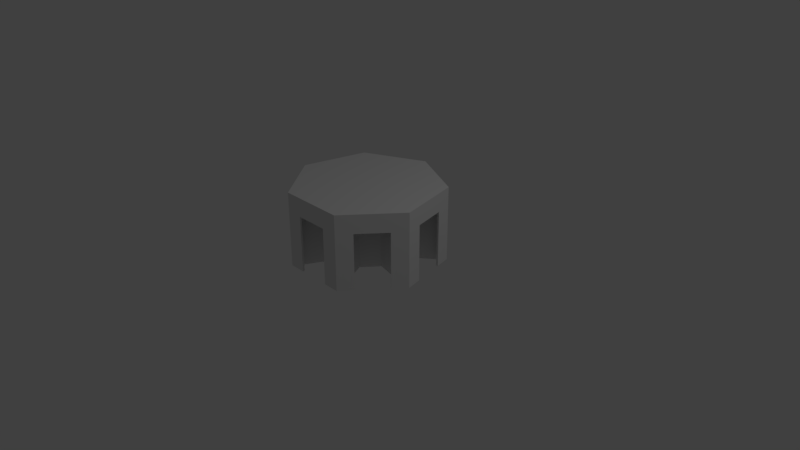 # Source: heptagon_2.blend  (saved by Blender 2.79.0; exported with 4.5.12 LTS)
import bpy
from mathutils import Matrix  # noqa: F401  (used for matrix-valued properties, if any)

bpy.ops.wm.read_factory_settings(use_empty=True)
scene = bpy.context.scene
scene.name = 'Scene'

# ---- collections
col_collection_1 = bpy.data.collections.new('Collection 1'); scene.collection.children.link(col_collection_1)

# ---- world
world_world = bpy.data.worlds.new('World'); scene.world = world_world
world_world.color = (0.05088, 0.05088, 0.05088)
world_world.use_sun_shadow = False
world_world.sun_shadow_jitter_overblur = 0.0
world_world.cycles.sampling_method = 'MANUAL'

# ---- cameras
cam_camera = bpy.data.cameras.new('Camera')
cam_camera.clip_end = 100.0
cam_camera.lens = 35.0
cam_camera.sensor_width = 32.0
cam_camera.sensor_height = 18.0
cam_camera.ortho_scale = 7.314
cam_camera.dof.focus_distance = 0.0
cam_camera.dof.aperture_fstop = 128.0

# ---- lights
light_lamp = bpy.data.lights.new('Lamp', 'POINT')
light_lamp.transmission_factor = 0.0
light_lamp.cutoff_distance = 30.0
light_lamp.energy = 100.0
light_lamp.shadow_buffer_clip_start = 1.001
light_lamp.shadow_soft_size = 0.1
light_lamp.shadow_maximum_resolution = 0.006
light_lamp.use_absolute_resolution = True

# ---- meshes
me_circle = bpy.data.meshes.new('Circle')
me_circle.from_pydata([(0.0, 1.0, 0.0), (-0.7818, 0.6235, 0.0), (-0.9749, -0.2225, 0.0), (-0.4339, -0.901, 0.0), (0.4339, -0.901, 0.0), (0.9749, -0.2225, 0.0), (0.7818, 0.6235, 0.0), (-0.2746, 0.219, 5.96e-08), (-0.025, 0.3669, 1.0), (-0.2713, 0.2483, 1.0), (-0.3523, -0.1064, 1.0), (-0.1365, -0.3417, 1.0), (0.1813, -0.3197, 1.0), (0.3627, -0.05777, 1.0), (0.2713, 0.2477, 1.0), (-0.7351, 0.6182, 1.0), (-0.025, 0.9602, 1.0), (-0.9299, -0.2383, 1.0), (-0.3937, -0.8757, 1.0), (0.4391, -0.8549, 1.0), (0.9425, -0.1901, 1.0), (0.736, 0.6183, 1.0), (-0.2746, 0.219, 1.0), (-2.146e-08, 0.3512, 1.0), (-0.3424, -0.07814, 1.0), (-2.146e-08, 0.3512, 5.96e-08), (-0.3424, -0.07814, 5.96e-08), (-0.1524, -0.3164, 5.96e-08), (0.1524, -0.3164, 5.96e-08), (0.3424, -0.07814, 5.96e-08), (0.2746, 0.219, 5.96e-08), (-0.7662, 0.5789, 1.0), (0.02453, 0.961, 1.0), (-0.3026, 0.2092, 1.0), (0.02453, 0.3666, 1.0), (0.0, 1.0, 1.0), (0.7667, 0.5802, 1.0), (-2.146e-08, 0.3512, 1.0), (0.3018, 0.2094, 1.0), (0.7818, 0.6235, 1.0), (0.9312, -0.2378, 1.0), (0.2746, 0.219, 1.0), (0.352, -0.1056, 1.0), (0.9749, -0.2225, 1.0), (0.3937, -0.8757, 1.0), (0.3424, -0.07814, 1.0), (0.1365, -0.3417, 1.0), (0.4339, -0.901, 1.0), (-0.4392, -0.8536, 1.0), (0.1524, -0.3164, 1.0), (-0.1821, -0.3197, 1.0), (-0.4339, -0.901, 1.0), (-0.9415, -0.1891, 1.0), (-0.1524, -0.3164, 1.0), (-0.3633, -0.05717, 1.0), (-0.9749, -0.2225, 1.0), (-0.7818, 0.6235, 1.0), (-0.3424, -0.07814, 1.0), (-0.2746, 0.219, 1.0), (-0.2746, 0.219, 1.0), (-0.7662, 0.5789, 1.0), (-0.3026, 0.2092, 1.0), (-0.9415, -0.1891, 0.0), (-0.7662, 0.5789, 0.0), (-0.3633, -0.05717, 0.0), (-0.3026, 0.2092, 0.0), (-0.7351, 0.6182, 0.0), (-0.025, 0.9602, 0.0), (-0.2713, 0.2483, 0.0), (-0.025, 0.3669, 0.0), (0.02453, 0.961, 0.0), (0.736, 0.6183, 0.0), (0.02453, 0.3666, 0.0), (0.2713, 0.2477, 0.0), (0.7667, 0.5802, 1.0), (0.9425, -0.1901, 1.0), (0.3018, 0.2094, 1.0), (0.3627, -0.05777, 1.0), (0.7667, 0.5802, 0.0), (0.9425, -0.1901, 0.0), (0.3018, 0.2094, 0.0), (0.3627, -0.05777, 0.0), (0.9312, -0.2378, 0.0), (0.4391, -0.8549, 0.0), (0.352, -0.1056, 0.0), (0.1813, -0.3197, 0.0), (0.3937, -0.8757, 0.0), (-0.3937, -0.8757, 0.0), (0.1365, -0.3417, 0.0), (-0.1365, -0.3417, 0.0), (-0.4392, -0.8536, 0.0), (-0.9299, -0.2383, 0.0), (-0.1821, -0.3197, 0.0), (-0.3523, -0.1064, 0.0), (-0.8784, 0.2005, 1.0), (-0.8539, 0.1949, 1.0), (-0.8301, 0.412, 0.0), (-0.8301, 0.412, 1.0), (-0.8101, 0.3869, 1.0), (-0.9267, -0.01102, 0.0), (-0.9267, -0.01102, 1.0), (-0.8977, 0.002879, 1.0), (0.0, 1.0, 0.5), (0.7818, 0.6235, 0.5), (0.9749, -0.2225, 0.5), (-0.7818, 0.6235, 0.5), (0.4339, -0.901, 0.5), (-0.4339, -0.901, 0.5), (-0.9749, -0.2225, 0.5), (-0.8301, 0.412, 0.5), (-0.9267, -0.01102, 0.5), (0.0, 1.0, 0.75), (-0.7818, 0.6235, 0.75), (-0.8784, 0.2005, 0.75), (-0.8301, 0.412, 0.75), (-0.9267, -0.01102, 0.75), (0.7818, 0.6235, 0.75), (0.9749, -0.2225, 0.75), (0.4339, -0.901, 0.75), (-0.4339, -0.901, 0.75), (-0.9749, -0.2225, 0.75), (-0.3633, -0.05717, 0.5), (-0.9415, -0.1891, 0.5), (-0.3026, 0.2092, 0.5), (-0.7662, 0.5789, 0.5), (-0.9415, -0.1891, 0.75), (-0.3633, -0.05717, 0.75), (-0.3026, 0.2092, 0.75), (-0.7662, 0.5789, 0.75), (-0.8539, 0.1949, 0.75), (-0.8101, 0.3869, 0.75), (-0.8977, 0.002879, 0.75), (-0.8101, 0.3869, 0.75), (-0.8977, 0.002879, 0.75), (-0.8539, 0.1949, 0.75), (-0.9267, -0.01102, 0.0), (-0.8301, 0.412, 0.0), (-0.8301, 0.412, 0.5), (-0.9267, -0.01102, 0.5), (-0.8301, 0.412, 0.75), (-0.9267, -0.01102, 0.75), (-0.8784, 0.2005, 0.75), (-0.9024, -0.01655, 0.0), (-0.8059, 0.4065, 0.0), (-0.8059, 0.4065, 0.5), (-0.9024, -0.01655, 0.5), (-0.8059, 0.4065, 0.75), (-0.9024, -0.01655, 0.75), (-0.8541, 0.195, 0.75), (-0.5864, 0.7176, 0.75), (-0.3909, 0.8117, 1.0), (-0.3801, 0.7892, 1.0), (-0.5864, 0.7176, 0.5), (-0.3909, 0.8117, 0.75), (-0.3909, 0.8117, 0.75), (-0.1955, 0.9059, 0.0), (-0.1955, 0.9059, 1.0), (-0.2025, 0.8747, 1.0), (-0.1955, 0.9059, 0.5), (-0.1955, 0.9059, 0.5), (-0.1955, 0.9059, 0.75), (-0.5864, 0.7176, 0.0), (-0.5864, 0.7176, 1.0), (-0.5576, 0.7037, 1.0), (-0.1955, 0.9059, 0.75), (-0.5864, 0.7176, 0.5), (-0.5864, 0.7176, 0.75), (-0.025, 0.9602, 0.5), (-0.025, 0.3669, 0.5), (-0.2713, 0.2483, 0.5), (-0.7351, 0.6182, 0.5), (-0.5754, 0.6948, 0.75), (-0.1955, 0.9059, 0.0), (-0.5864, 0.7176, 0.0), (-0.025, 0.3669, 0.75), (-0.2713, 0.2483, 0.75), (-0.7351, 0.6182, 0.75), (-0.025, 0.9602, 0.75), (-0.3801, 0.7892, 0.75), (-0.2025, 0.8747, 0.75), (-0.5576, 0.7037, 0.75), (-0.38, 0.789, 0.75), (-0.1845, 0.8831, 0.5), (-0.1845, 0.8831, 0.75), (-0.1845, 0.8831, -1.863e-09), (-0.5754, 0.6948, -1.863e-09), (-0.5754, 0.6948, 0.5), (0.1845, 0.8831, 0.75), (0.3909, 0.8117, 1.0), (0.3803, 0.7896, 1.0), (0.3799, 0.789, 0.75), (0.3909, 0.8117, 0.75), (0.5864, 0.7176, 0.0), (0.5864, 0.7176, 1.0), (0.5581, 0.704, 1.0), (0.5864, 0.7176, 0.5), (0.5864, 0.7176, 0.75), (0.2024, 0.8753, 1.0), (0.1955, 0.9059, 0.0), (0.1955, 0.9059, 1.0), (0.1955, 0.9059, 0.5), (0.1955, 0.9059, 0.75), (0.02453, 0.3666, 0.5), (0.02453, 0.961, 0.5), (0.736, 0.6183, 0.5), (0.2713, 0.2477, 0.5), (0.02453, 0.961, 0.75), (0.736, 0.6183, 0.75), (0.2713, 0.2477, 0.75), (0.02453, 0.3666, 0.75), (0.3803, 0.7896, 0.75), (0.5581, 0.704, 0.75), (0.2024, 0.8753, 0.75), (0.1845, 0.8831, -1.11e-16), (0.5754, 0.6948, -1.11e-16), (0.5754, 0.6948, 0.75), (0.5754, 0.6948, 0.5), (0.1845, 0.8831, 0.5), (0.8064, 0.4066, 0.75), (0.8784, 0.2005, 1.0), (0.8546, 0.1951, 1.0), (0.8546, 0.1951, 1.0), (0.8546, 0.1951, 0.75), (0.8784, 0.2005, 0.75), (0.9267, -0.01102, 0.0), (0.9267, -0.01102, 1.0), (0.8985, 0.002479, 1.0), (0.8985, 0.002479, 1.0), (0.8064, 0.4066, 0.5), (0.9267, -0.01102, 0.5), (0.9267, -0.01102, 0.75), (0.8301, 0.412, 0.0), (0.8301, 0.412, 1.0), (0.8106, 0.3876, 1.0), (0.8106, 0.3876, 1.0), (0.9029, -0.01643, 0.5), (0.8301, 0.412, 0.5), (0.8301, 0.412, 0.75), (0.3018, 0.2094, 0.5), (0.7667, 0.5802, 0.5), (0.3627, -0.05777, 0.5), (0.9425, -0.1901, 0.5), (0.9029, -0.01643, 0.75), (0.9029, -0.01643, 0.0), (0.8064, 0.4066, 0.0), (0.7667, 0.5802, 0.75), (0.3018, 0.2094, 0.75), (0.3627, -0.05777, 0.75), (0.9425, -0.1901, 0.75), (0.8546, 0.1951, 0.75), (0.8985, 0.002479, 0.75), (0.8106, 0.3876, 0.75), (0.8199, -0.3764, 0.75), (0.7044, -0.5617, 1.0), (0.6851, -0.5464, 1.0), (8.941e-08, -0.8756, 0.75), (0.6847, -0.546, 0.75), (0.7044, -0.5617, 0.75), (0.5691, -0.7314, 0.0), (0.5691, -0.7314, 1.0), (0.5621, -0.7007, 1.0), (0.8199, -0.3764, 0.5), (0.5691, -0.7314, 0.5), (0.5691, -0.7314, 0.75), (0.8397, -0.3921, 0.0), (0.8397, -0.3921, 1.0), (0.8082, -0.3921, 1.0), (0.5494, -0.7156, 0.5), (0.8397, -0.3921, 0.5), (0.8397, -0.3921, 0.75), (0.352, -0.1056, 0.5), (0.9312, -0.2378, 0.5), (0.1813, -0.3197, 0.5), (0.4391, -0.8549, 0.5), (0.5494, -0.7156, 0.75), (0.5494, -0.7156, 0.0), (0.8199, -0.3764, 0.0), (0.9312, -0.2378, 0.75), (0.352, -0.1056, 0.75), (0.1813, -0.3197, 0.75), (0.4391, -0.8549, 0.75), (0.6851, -0.5464, 0.75), (0.5621, -0.7007, 0.75), (0.8082, -0.3921, 0.75), (8.941e-08, -0.901, 1.0), (8.941e-08, -0.8757, 1.0), (-0.2169, -0.8756, 0.0), (8.941e-08, -0.901, 0.75), (-0.2169, -0.901, 0.0), (-0.2169, -0.901, 1.0), (-0.1968, -0.8757, 1.0), (-0.2169, -0.901, 0.5), (-0.2169, -0.901, 0.75), (0.2169, -0.901, 0.0), (0.2169, -0.901, 1.0), (0.1968, -0.8757, 1.0), (-0.5495, -0.7157, 0.5), (0.2169, -0.901, 0.5), (0.2169, -0.901, 0.75), (0.2169, -0.8756, 0.75), (-0.7044, -0.5617, 1.0), (-0.6846, -0.5459, 1.0), (-0.5495, -0.7157, 0.0), (0.2169, -0.8756, 0.0), (-0.7044, -0.5617, 0.75), (-0.8397, -0.3921, 0.0), (-0.8397, -0.3921, 1.0), (-0.8072, -0.3921, 1.0), (-0.6848, -0.5461, 0.75), (-0.8397, -0.3921, 0.5), (-0.8397, -0.3921, 0.75), (-0.5691, -0.7314, 0.0), (-0.5691, -0.7314, 1.0), (-0.5619, -0.6998, 1.0), (-0.5495, -0.7157, 0.75), (-0.5691, -0.7314, 0.5), (-0.5691, -0.7314, 0.75), (-0.4392, -0.8536, 0.5), (-0.9299, -0.2383, 0.5), (-0.1821, -0.3197, 0.5), (-0.3523, -0.1064, 0.5), (0.2169, -0.8756, 0.5), (-0.2169, -0.8756, 0.5), (-0.2169, -0.8756, 0.75), (-0.9299, -0.2383, 0.75), (-0.4392, -0.8536, 0.75), (-0.1821, -0.3197, 0.75), (-0.3523, -0.1064, 0.75), (-0.6846, -0.5459, 0.75), (-0.8072, -0.3921, 0.75), (-0.5619, -0.6998, 0.75), (-0.3937, -0.8757, 0.5), (-0.1365, -0.3417, 0.5), (0.3937, -0.8757, 0.5), (0.1365, -0.3417, 0.5), (-0.82, -0.3765, 0.5), (-0.82, -0.3765, 0.75), (-0.82, -0.3765, 0.0), (-0.1365, -0.3417, 0.75), (-0.3937, -0.8757, 0.75), (0.3937, -0.8757, 0.75), (0.1365, -0.3417, 0.75), (8.941e-08, -0.8757, 0.75), (-0.1968, -0.8757, 0.75), (0.1968, -0.8757, 0.75)], [], [(45, 29, 28, 49), (23, 25, 30, 41, 37), (37, 58, 22, 23), (49, 28, 27, 53), (41, 30, 29, 45), (34, 32, 35, 16, 8, 37), (58, 57, 24, 22), (201, 111, 35, 199), (237, 116, 39, 232), (166, 112, 56, 162), (269, 117, 43, 265), (298, 118, 47, 294), (316, 119, 51, 312), (115, 120, 55, 100), (168, 167, 67, 69), (122, 121, 64, 62), (304, 310, 336, 308), (332, 331, 87, 89), (271, 270, 84, 82), (13, 20, 75, 77), (203, 202, 72, 70), (22, 24, 26, 7), (23, 22, 7, 25), (157, 16, 35, 156), (8, 9, 58, 37), (54, 52, 55, 17, 10, 57), (194, 21, 39, 193), (14, 34, 37, 41), (226, 20, 43, 225), (13, 38, 41, 45), (38, 36, 39, 21, 14, 41), (260, 19, 47, 259), (12, 42, 45, 49), (42, 40, 43, 20, 13, 45), (290, 18, 51, 289), (11, 46, 49, 53), (46, 44, 47, 19, 12, 49), (307, 17, 55, 306), (10, 50, 53, 57), (50, 48, 51, 18, 11, 53), (98, 31, 56, 97), (33, 54, 57, 58), (60, 61, 59, 58, 9, 15, 56), (33, 58, 59, 61), (31, 33, 61, 60), (56, 31, 60), (112, 114, 97, 56), (121, 123, 65, 64), (123, 124, 63, 65), (169, 168, 69, 68), (170, 169, 68, 66), (177, 183, 184, 67), (114, 113, 94, 97), (205, 204, 71, 73), (202, 205, 73, 72), (239, 238, 80, 78), (233, 36, 74, 234), (36, 38, 76, 74), (38, 13, 77, 76), (101, 95, 94, 100), (238, 240, 81, 80), (240, 241, 79, 81), (270, 272, 85, 84), (272, 273, 83, 85), (295, 285, 284, 294), (333, 334, 88, 86), (334, 332, 89, 88), (95, 98, 97, 94), (317, 319, 92, 90), (319, 320, 93, 92), (320, 318, 91, 93), (52, 101, 100, 55), (130, 129, 134, 132), (113, 115, 100, 94), (1, 96, 109, 105), (99, 2, 108, 110), (311, 3, 107, 315), (293, 4, 106, 297), (264, 5, 104, 268), (161, 1, 105, 165), (231, 6, 103, 236), (198, 0, 102, 200), (105, 109, 114, 112), (110, 108, 120, 115), (315, 107, 119, 316), (297, 106, 118, 298), (268, 104, 117, 269), (165, 105, 112, 166), (236, 103, 116, 237), (200, 102, 111, 201), (127, 128, 124, 123), (126, 127, 123, 121), (125, 126, 121, 122), (52, 54, 126, 125), (54, 33, 127, 126), (33, 31, 128, 127), (101, 52, 125, 131), (31, 98, 130, 128), (98, 95, 129, 130), (95, 101, 131, 129), (135, 138, 145, 142), (129, 131, 133, 134), (114, 109, 137, 139), (128, 146, 143, 63), (99, 110, 138, 135), (115, 113, 141, 140), (110, 115, 140, 138), (109, 96, 136, 137), (113, 114, 139, 141), (125, 62, 142, 147), (140, 141, 148, 147), (139, 137, 144, 146), (137, 136, 143, 144), (141, 139, 146, 148), (138, 140, 147, 145), (198, 200, 217, 213), (149, 153, 181, 171), (152, 149, 171, 186), (163, 151, 150, 162), (160, 154, 150, 156), (111, 160, 156, 35), (159, 155, 172, 158), (0, 155, 159, 102), (102, 159, 160, 111), (151, 157, 156, 150), (15, 163, 162, 56), (166, 154, 153, 149), (160, 159, 158, 164), (158, 172, 184, 182), (154, 166, 162, 150), (161, 165, 152, 173), (154, 160, 164, 153), (173, 152, 186, 185), (165, 166, 149, 152), (176, 175, 169, 170), (175, 174, 168, 169), (174, 177, 167, 168), (8, 16, 177, 174), (9, 8, 174, 175), (15, 9, 175, 176), (163, 15, 176, 180), (157, 151, 178, 179), (16, 157, 179, 177), (151, 163, 180, 178), (153, 164, 183, 181), (71, 207, 215, 214), (164, 158, 182, 183), (176, 66, 185, 171), (197, 189, 188, 199), (196, 191, 188, 193), (116, 196, 193, 39), (6, 192, 195, 103), (103, 195, 196, 116), (189, 194, 193, 188), (32, 197, 199, 35), (201, 191, 190, 187), (200, 201, 187, 217), (191, 201, 199, 188), (209, 208, 205, 202), (208, 207, 204, 205), (206, 209, 202, 203), (32, 34, 209, 206), (197, 32, 206, 212), (14, 21, 207, 208), (34, 14, 208, 209), (194, 189, 210, 211), (21, 194, 211, 207), (189, 197, 212, 210), (195, 192, 214, 216), (191, 196, 215, 190), (206, 70, 213, 187), (196, 195, 216, 215), (237, 223, 222, 218), (226, 220, 221, 227), (233, 220, 219, 232), (230, 223, 219, 225), (117, 230, 225, 43), (20, 226, 227, 75), (5, 224, 229, 104), (104, 229, 230, 117), (220, 226, 225, 219), (36, 233, 232, 39), (244, 218, 245, 78), (231, 236, 228, 244), (220, 233, 234, 221), (223, 237, 232, 219), (223, 230, 242, 222), (229, 224, 243, 235), (236, 237, 218, 228), (230, 229, 235, 242), (247, 248, 241, 240), (246, 247, 240, 238), (245, 246, 238, 239), (74, 76, 246, 245), (76, 77, 247, 246), (77, 75, 248, 247), (234, 74, 245, 251), (227, 221, 249, 250), (75, 227, 250, 248), (221, 234, 251, 249), (243, 79, 248, 242), (276, 252, 277, 82), (275, 83, 280, 274), (266, 254, 253, 265), (263, 257, 253, 259), (118, 263, 259, 47), (303, 299, 340, 86), (4, 258, 262, 106), (106, 262, 263, 118), (254, 260, 259, 253), (40, 266, 265, 43), (263, 262, 267, 274), (269, 257, 256, 252), (291, 288, 286, 322), (257, 269, 265, 253), (262, 258, 275, 267), (264, 268, 261, 276), (257, 263, 274, 256), (268, 269, 252, 261), (279, 280, 273, 272), (278, 279, 272, 270), (277, 278, 270, 271), (40, 42, 278, 277), (42, 12, 279, 278), (12, 19, 280, 279), (266, 40, 277, 283), (260, 254, 281, 282), (19, 260, 282, 280), (254, 266, 283, 281), (292, 287, 284, 289), (119, 292, 289, 51), (107, 291, 292, 119), (3, 288, 291, 107), (285, 290, 289, 284), (287, 292, 323, 255), (292, 291, 322, 323), (44, 295, 294, 47), (287, 298, 294, 284), (311, 315, 296, 302), (286, 87, 339, 323), (313, 301, 300, 312), (316, 304, 308, 314), (310, 304, 300, 306), (120, 310, 306, 55), (315, 316, 314, 296), (2, 305, 309, 108), (108, 309, 310, 120), (301, 307, 306, 300), (48, 313, 312, 51), (293, 297, 321, 303), (297, 298, 299, 321), (310, 309, 335, 336), (304, 316, 312, 300), (302, 314, 325, 90), (309, 305, 337, 335), (324, 336, 337, 91), (327, 324, 318, 320), (326, 327, 320, 319), (325, 326, 319, 317), (298, 287, 255, 299), (313, 48, 325, 330), (48, 50, 326, 325), (50, 10, 327, 326), (10, 17, 324, 327), (307, 301, 328, 329), (17, 307, 329, 324), (301, 313, 330, 328), (15, 9, 8, 16), (32, 34, 14, 21), (74, 76, 77, 75), (341, 338, 332, 334), (340, 341, 334, 333), (40, 42, 12, 19), (338, 339, 331, 332), (11, 18, 339, 338), (295, 44, 340, 344), (44, 46, 341, 340), (46, 11, 338, 341), (290, 285, 342, 343), (18, 290, 343, 339), (285, 295, 344, 342), (44, 46, 11, 18), (48, 50, 10, 17), (61, 60, 52, 54), (53, 49, 45, 41, 37, 59, 57), (53, 27, 26, 24, 57)])
me_circle.use_remesh_preserve_volume = False
me_circle.use_remesh_preserve_attributes = False
me_circle.use_mirror_vertex_groups = False
me_circle.update()

# ---- objects
ob_circle = bpy.data.objects.new('Circle', me_circle)
ob_lamp = bpy.data.objects.new('Lamp', light_lamp)
ob_camera = bpy.data.objects.new('Camera', cam_camera)

# ---- transforms, parenting, visibility, modifiers, constraints
ob_circle.location = (0.0, 0.0, 0.0)
ob_circle.lineart.crease_threshold = 0.0
ob_lamp.location = (4.076, 1.005, 5.904)
ob_lamp.rotation_euler = (0.6503, 0.05522, 1.866)
ob_lamp.lock_rotations_4d = False
ob_lamp.empty_display_type = 'ARROWS'
ob_lamp.color = (0.0, 0.0, 0.0, 0.0)
ob_lamp.lineart.crease_threshold = 0.0
ob_camera.location = (7.481, -6.508, 5.344)
ob_camera.rotation_euler = (1.109, 0.0, 0.8149)
ob_camera.lock_rotations_4d = False
ob_camera.empty_display_type = 'ARROWS'
ob_camera.color = (0.0, 0.0, 0.0, 0.0)
ob_camera.display_type = 'WIRE'
ob_camera.lineart.crease_threshold = 0.0

# ---- collection membership
col_collection_1.objects.link(ob_circle)
col_collection_1.objects.link(ob_lamp)
col_collection_1.objects.link(ob_camera)

# ---- scene / render settings (as saved in the file)
scene.camera = ob_camera
scene.frame_start = 1; scene.frame_end = 250; scene.frame_set(59)
scene.render.engine = 'BLENDER_EEVEE_NEXT'
scene.render.resolution_percentage = 50
scene.render.dither_intensity = 0.0
scene.cycles.use_denoising = False
scene.cycles.samples = 128
scene.cycles.sampling_pattern = 'TABULATED_SOBOL'
scene.cycles.use_adaptive_sampling = False
scene.cycles.use_light_tree = False
scene.cycles.blur_glossy = 0.0
scene.cycles.sample_clamp_indirect = 0.0
scene.view_settings.view_transform = 'Standard'
bpy.context.view_layer.update()
